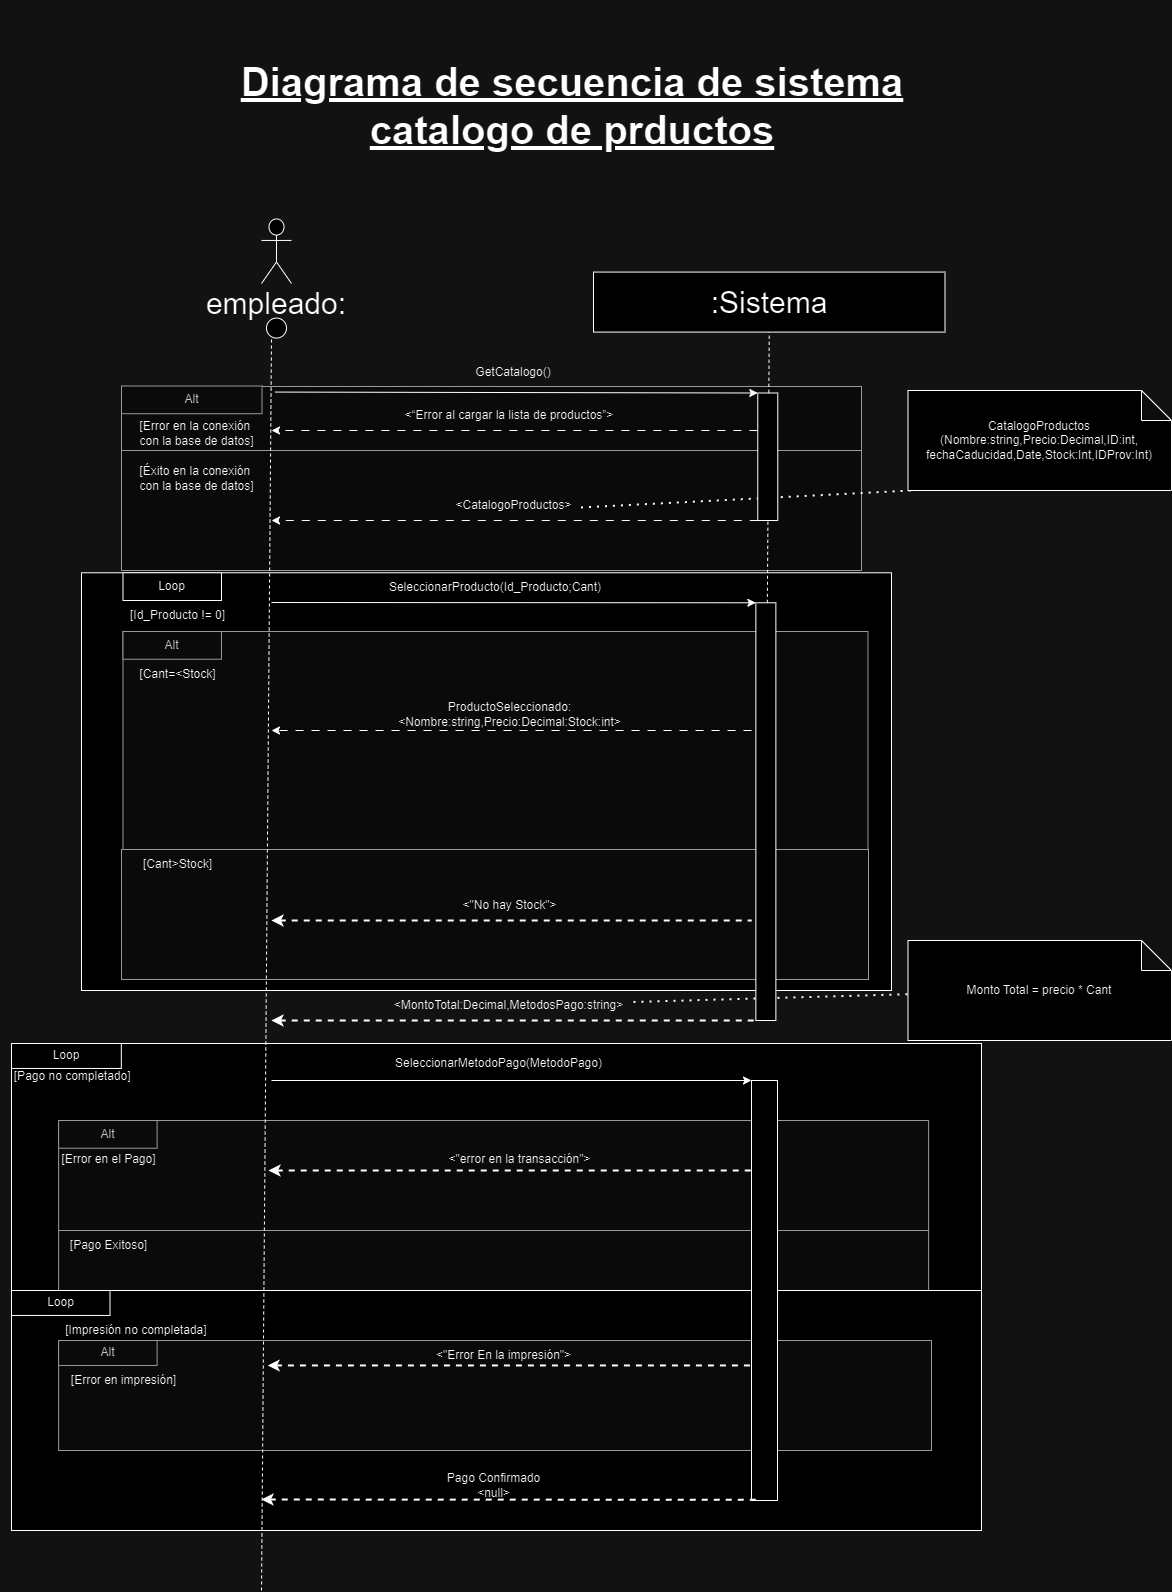

The diagram above was exported from draw.io. Its source (the exported page's mxGraphModel, read from the mxfile embedded in the PNG):
<mxGraphModel dx="2910" dy="-1230" grid="1" gridSize="10" guides="1" tooltips="1" connect="1" arrows="1" fold="1" page="1" pageScale="1" pageWidth="827" pageHeight="1169" math="0" shadow="0">
  <root>
    <mxCell id="0" />
    <mxCell id="1" parent="0" />
    <mxCell id="OuoLSNw1wwW3att1Smvi-1" value="" style="endArrow=none;dashed=1;html=1;dashPattern=1 3;strokeWidth=2;rounded=0;" edge="1" parent="1" source="OuoLSNw1wwW3att1Smvi-39" target="OuoLSNw1wwW3att1Smvi-42">
      <mxGeometry width="50" height="50" relative="1" as="geometry">
        <mxPoint x="670" y="4020" as="sourcePoint" />
        <mxPoint x="700" y="4000" as="targetPoint" />
      </mxGeometry>
    </mxCell>
    <mxCell id="OuoLSNw1wwW3att1Smvi-2" value="" style="rounded=0;whiteSpace=wrap;html=1;fillColor=#f5f5f5;fontColor=#333333;strokeColor=#666666;" vertex="1" parent="1">
      <mxGeometry x="-60" y="3386" width="740" height="183" as="geometry" />
    </mxCell>
    <mxCell id="OuoLSNw1wwW3att1Smvi-3" value="" style="rounded=0;whiteSpace=wrap;html=1;fillColor=#f5f5f5;fontColor=#333333;strokeColor=#666666;" vertex="1" parent="1">
      <mxGeometry x="-60" y="3450" width="740" height="120" as="geometry" />
    </mxCell>
    <mxCell id="OuoLSNw1wwW3att1Smvi-4" value="" style="group" connectable="0" vertex="1" parent="1">
      <mxGeometry x="-170" y="4043" width="970" height="396.22" as="geometry" />
    </mxCell>
    <mxCell id="OuoLSNw1wwW3att1Smvi-5" value="" style="group" connectable="0" vertex="1" parent="OuoLSNw1wwW3att1Smvi-4">
      <mxGeometry x="-11.149425287356319" width="981.1494252873562" height="396.22" as="geometry" />
    </mxCell>
    <mxCell id="OuoLSNw1wwW3att1Smvi-6" value="" style="whiteSpace=wrap;html=1;" vertex="1" parent="OuoLSNw1wwW3att1Smvi-5">
      <mxGeometry x="11.149425287356319" width="969.9999999999998" height="297" as="geometry" />
    </mxCell>
    <mxCell id="OuoLSNw1wwW3att1Smvi-7" value="Loop" style="rounded=0;whiteSpace=wrap;html=1;" vertex="1" parent="OuoLSNw1wwW3att1Smvi-5">
      <mxGeometry x="11.149425287356319" width="109.83298850574711" height="24.948" as="geometry" />
    </mxCell>
    <mxCell id="OuoLSNw1wwW3att1Smvi-8" value="&amp;nbsp;[Pago no completado]" style="text;html=1;align=center;verticalAlign=middle;resizable=0;points=[];autosize=1;strokeColor=none;fillColor=none;" vertex="1" parent="OuoLSNw1wwW3att1Smvi-5">
      <mxGeometry y="18.00000000000023" width="140" height="30" as="geometry" />
    </mxCell>
    <mxCell id="OuoLSNw1wwW3att1Smvi-9" value="" style="endArrow=none;dashed=1;html=1;strokeWidth=2;rounded=0;entryX=0;entryY=1;entryDx=0;entryDy=0;startArrow=classic;startFill=1;" edge="1" parent="OuoLSNw1wwW3att1Smvi-5">
      <mxGeometry width="50" height="50" relative="1" as="geometry">
        <mxPoint x="237.37126436781605" y="137" as="sourcePoint" />
        <mxPoint x="777.0034482758618" y="137" as="targetPoint" />
      </mxGeometry>
    </mxCell>
    <mxCell id="OuoLSNw1wwW3att1Smvi-10" value="" style="rounded=0;whiteSpace=wrap;html=1;" vertex="1" parent="OuoLSNw1wwW3att1Smvi-5">
      <mxGeometry x="11.149425287356351" y="307" width="133.79310344827584" height="60" as="geometry" />
    </mxCell>
    <mxCell id="OuoLSNw1wwW3att1Smvi-11" value="" style="endArrow=none;dashed=1;html=1;dashPattern=1 3;strokeWidth=2;rounded=0;exitX=0.982;exitY=0.566;exitDx=0;exitDy=0;exitPerimeter=0;entryX=0.033;entryY=0.997;entryDx=0;entryDy=0;entryPerimeter=0;" edge="1" parent="1" source="OuoLSNw1wwW3att1Smvi-22" target="OuoLSNw1wwW3att1Smvi-32">
      <mxGeometry width="50" height="50" relative="1" as="geometry">
        <mxPoint x="670" y="3500" as="sourcePoint" />
        <mxPoint x="720" y="3450" as="targetPoint" />
      </mxGeometry>
    </mxCell>
    <mxCell id="OuoLSNw1wwW3att1Smvi-12" value="" style="rounded=0;whiteSpace=wrap;html=1;" vertex="1" parent="1">
      <mxGeometry x="-100" y="3572.28" width="810" height="417.72" as="geometry" />
    </mxCell>
    <mxCell id="OuoLSNw1wwW3att1Smvi-13" value="" style="shape=umlActor;verticalLabelPosition=bottom;verticalAlign=top;html=1;outlineConnect=0;fontSize=30;" vertex="1" parent="1">
      <mxGeometry x="80" y="3218.43" width="30" height="64.57" as="geometry" />
    </mxCell>
    <mxCell id="OuoLSNw1wwW3att1Smvi-14" value=":Sistema" style="rounded=0;whiteSpace=wrap;html=1;fontSize=30;" vertex="1" parent="1">
      <mxGeometry x="412" y="3271.57" width="351.5" height="60" as="geometry" />
    </mxCell>
    <mxCell id="OuoLSNw1wwW3att1Smvi-15" value="" style="ellipse;whiteSpace=wrap;html=1;fontSize=30;" vertex="1" parent="1">
      <mxGeometry x="85" y="3317.57" width="20" height="20" as="geometry" />
    </mxCell>
    <mxCell id="OuoLSNw1wwW3att1Smvi-16" value="" style="endArrow=none;html=1;rounded=0;dashed=1;entryX=0.5;entryY=1;entryDx=0;entryDy=0;fontSize=30;" edge="1" parent="1" source="OuoLSNw1wwW3att1Smvi-34" target="OuoLSNw1wwW3att1Smvi-14">
      <mxGeometry width="50" height="50" relative="1" as="geometry">
        <mxPoint x="587.5" y="3831.57" as="sourcePoint" />
        <mxPoint x="412" y="3381.57" as="targetPoint" />
      </mxGeometry>
    </mxCell>
    <mxCell id="OuoLSNw1wwW3att1Smvi-17" value="" style="endArrow=classic;html=1;rounded=0;fontSize=30;entryX=0;entryY=0;entryDx=0;entryDy=0;" edge="1" parent="1" target="OuoLSNw1wwW3att1Smvi-20">
      <mxGeometry width="50" height="50" relative="1" as="geometry">
        <mxPoint x="93.5" y="3391.57" as="sourcePoint" />
        <mxPoint x="520" y="3392" as="targetPoint" />
      </mxGeometry>
    </mxCell>
    <mxCell id="OuoLSNw1wwW3att1Smvi-18" value="empleado:" style="text;strokeColor=none;align=center;fillColor=none;html=1;verticalAlign=middle;whiteSpace=wrap;rounded=0;fontSize=30;" vertex="1" parent="1">
      <mxGeometry x="-40" y="3283" width="270" height="40" as="geometry" />
    </mxCell>
    <mxCell id="OuoLSNw1wwW3att1Smvi-19" value="GetCatalogo()" style="text;strokeColor=none;align=center;fillColor=none;html=1;verticalAlign=middle;whiteSpace=wrap;rounded=0;" vertex="1" parent="1">
      <mxGeometry x="252" y="3357" width="160" height="30" as="geometry" />
    </mxCell>
    <mxCell id="OuoLSNw1wwW3att1Smvi-20" value="" style="rounded=0;whiteSpace=wrap;html=1;" vertex="1" parent="1">
      <mxGeometry x="576.26" y="3392.5" width="20" height="127.5" as="geometry" />
    </mxCell>
    <mxCell id="OuoLSNw1wwW3att1Smvi-21" value="" style="endArrow=classic;html=1;rounded=0;dashed=1;dashPattern=8 8;exitX=0;exitY=1;exitDx=0;exitDy=0;" edge="1" parent="1" source="OuoLSNw1wwW3att1Smvi-20">
      <mxGeometry width="50" height="50" relative="1" as="geometry">
        <mxPoint x="562.4100000000001" y="3517.5" as="sourcePoint" />
        <mxPoint x="90" y="3520" as="targetPoint" />
      </mxGeometry>
    </mxCell>
    <mxCell id="OuoLSNw1wwW3att1Smvi-22" value="&amp;lt;CatalogoProductos&amp;gt;" style="text;html=1;align=center;verticalAlign=middle;resizable=0;points=[];autosize=1;strokeColor=none;fillColor=none;" vertex="1" parent="1">
      <mxGeometry x="262" y="3490" width="140" height="30" as="geometry" />
    </mxCell>
    <mxCell id="OuoLSNw1wwW3att1Smvi-23" value="" style="endArrow=classic;html=1;rounded=0;fontSize=30;entryX=0;entryY=0;entryDx=0;entryDy=0;" edge="1" parent="1" target="OuoLSNw1wwW3att1Smvi-34">
      <mxGeometry width="50" height="50" relative="1" as="geometry">
        <mxPoint x="90" y="3602" as="sourcePoint" />
        <mxPoint x="590" y="3600" as="targetPoint" />
      </mxGeometry>
    </mxCell>
    <mxCell id="OuoLSNw1wwW3att1Smvi-24" value="SeleccionarProducto(Id_Producto;Cant)" style="text;strokeColor=none;align=center;fillColor=none;html=1;verticalAlign=middle;whiteSpace=wrap;rounded=0;" vertex="1" parent="1">
      <mxGeometry x="234.41" y="3572.28" width="160" height="30" as="geometry" />
    </mxCell>
    <mxCell id="OuoLSNw1wwW3att1Smvi-25" value="Loop" style="rounded=0;whiteSpace=wrap;html=1;" vertex="1" parent="1">
      <mxGeometry x="-58.51" y="3572.28" width="98.51" height="27.72" as="geometry" />
    </mxCell>
    <mxCell id="OuoLSNw1wwW3att1Smvi-26" value="[Id_Producto != 0]" style="text;html=1;align=center;verticalAlign=middle;resizable=0;points=[];autosize=1;strokeColor=none;fillColor=none;" vertex="1" parent="1">
      <mxGeometry x="-63.510000000000005" y="3600" width="120" height="30" as="geometry" />
    </mxCell>
    <mxCell id="OuoLSNw1wwW3att1Smvi-27" value="" style="rounded=0;whiteSpace=wrap;html=1;strokeColor=#666666;align=center;verticalAlign=middle;fontFamily=Helvetica;fontSize=12;fontColor=#333333;fillColor=#f5f5f5;" vertex="1" parent="1">
      <mxGeometry x="-58.510000000000005" y="3631" width="745" height="218" as="geometry" />
    </mxCell>
    <mxCell id="OuoLSNw1wwW3att1Smvi-28" value="Alt" style="rounded=0;whiteSpace=wrap;html=1;fillColor=#f5f5f5;fontColor=#333333;strokeColor=#666666;" vertex="1" parent="1">
      <mxGeometry x="-58.51" y="3631" width="98.51" height="27.72" as="geometry" />
    </mxCell>
    <mxCell id="OuoLSNw1wwW3att1Smvi-29" value="[Cant=&amp;lt;Stock]" style="text;html=1;align=center;verticalAlign=middle;resizable=0;points=[];autosize=1;strokeColor=none;fillColor=none;" vertex="1" parent="1">
      <mxGeometry x="-53.51" y="3658.72" width="100" height="30" as="geometry" />
    </mxCell>
    <mxCell id="OuoLSNw1wwW3att1Smvi-30" value="" style="rounded=0;whiteSpace=wrap;html=1;fillColor=#f5f5f5;fontColor=#333333;strokeColor=#666666;" vertex="1" parent="1">
      <mxGeometry x="-60" y="3849" width="747" height="130" as="geometry" />
    </mxCell>
    <mxCell id="OuoLSNw1wwW3att1Smvi-31" value="" style="endArrow=classic;html=1;rounded=0;dashed=1;dashPattern=8 8;" edge="1" parent="1">
      <mxGeometry width="50" height="50" relative="1" as="geometry">
        <mxPoint x="570" y="3730" as="sourcePoint" />
        <mxPoint x="90" y="3730" as="targetPoint" />
      </mxGeometry>
    </mxCell>
    <mxCell id="OuoLSNw1wwW3att1Smvi-32" value="CatalogoProductos&lt;div&gt;(Nombre:string,Precio:Decimal,ID:int,&lt;/div&gt;&lt;div&gt;fechaCaducidad,Date,Stock:Int,IDProv:Int)&lt;/div&gt;" style="shape=note;whiteSpace=wrap;html=1;backgroundOutline=1;darkOpacity=0.05;" vertex="1" parent="1">
      <mxGeometry x="726.49" y="3390" width="263.51" height="100" as="geometry" />
    </mxCell>
    <mxCell id="OuoLSNw1wwW3att1Smvi-33" value="ProductoSeleccionado:&lt;div&gt;&amp;lt;Nombre:string,Precio:Decimal:Stock:int&amp;gt;&lt;/div&gt;" style="text;html=1;align=center;verticalAlign=middle;resizable=0;points=[];autosize=1;strokeColor=none;fillColor=none;" vertex="1" parent="1">
      <mxGeometry x="203.48000000000002" y="3693.78" width="250" height="40" as="geometry" />
    </mxCell>
    <mxCell id="OuoLSNw1wwW3att1Smvi-34" value="" style="rounded=0;whiteSpace=wrap;html=1;" vertex="1" parent="1">
      <mxGeometry x="574.37" y="3602.28" width="20" height="417.72" as="geometry" />
    </mxCell>
    <mxCell id="OuoLSNw1wwW3att1Smvi-35" value="[Cant&amp;gt;Stock]" style="text;html=1;align=center;verticalAlign=middle;resizable=0;points=[];autosize=1;strokeColor=none;fillColor=none;" vertex="1" parent="1">
      <mxGeometry x="-48.51" y="3849" width="90" height="30" as="geometry" />
    </mxCell>
    <mxCell id="OuoLSNw1wwW3att1Smvi-36" value="" style="endArrow=none;dashed=1;html=1;strokeWidth=2;rounded=0;startArrow=classic;startFill=1;" edge="1" parent="1">
      <mxGeometry width="50" height="50" relative="1" as="geometry">
        <mxPoint x="90" y="3920" as="sourcePoint" />
        <mxPoint x="570" y="3920" as="targetPoint" />
      </mxGeometry>
    </mxCell>
    <mxCell id="OuoLSNw1wwW3att1Smvi-37" value="&amp;lt;&quot;No hay Stock&quot;&amp;gt;" style="text;html=1;align=center;verticalAlign=middle;resizable=0;points=[];autosize=1;strokeColor=none;fillColor=none;" vertex="1" parent="1">
      <mxGeometry x="268.48" y="3890" width="120" height="30" as="geometry" />
    </mxCell>
    <mxCell id="OuoLSNw1wwW3att1Smvi-38" value="" style="endArrow=none;dashed=1;html=1;strokeWidth=2;rounded=0;entryX=0;entryY=1;entryDx=0;entryDy=0;startArrow=classic;startFill=1;" edge="1" parent="1" target="OuoLSNw1wwW3att1Smvi-34">
      <mxGeometry width="50" height="50" relative="1" as="geometry">
        <mxPoint x="90" y="4020" as="sourcePoint" />
        <mxPoint x="410" y="3920" as="targetPoint" />
      </mxGeometry>
    </mxCell>
    <mxCell id="OuoLSNw1wwW3att1Smvi-39" value="&amp;lt;MontoTotal:Decimal,MetodosPago:string&amp;gt;" style="text;html=1;align=center;verticalAlign=middle;resizable=0;points=[];autosize=1;strokeColor=none;fillColor=none;" vertex="1" parent="1">
      <mxGeometry x="202" y="3990" width="250" height="30" as="geometry" />
    </mxCell>
    <mxCell id="OuoLSNw1wwW3att1Smvi-40" value="" style="edgeStyle=none;orthogonalLoop=1;jettySize=auto;html=1;rounded=0;entryX=0;entryY=0;entryDx=0;entryDy=0;" edge="1" parent="1" target="OuoLSNw1wwW3att1Smvi-55">
      <mxGeometry width="100" relative="1" as="geometry">
        <mxPoint x="90" y="4080" as="sourcePoint" />
        <mxPoint x="580" y="4080" as="targetPoint" />
        <Array as="points" />
      </mxGeometry>
    </mxCell>
    <mxCell id="OuoLSNw1wwW3att1Smvi-41" value="SeleccionarMetodoPago(MetodoPago)" style="text;html=1;align=center;verticalAlign=middle;resizable=0;points=[];autosize=1;strokeColor=none;fillColor=none;" vertex="1" parent="1">
      <mxGeometry x="202" y="4048" width="230" height="30" as="geometry" />
    </mxCell>
    <mxCell id="OuoLSNw1wwW3att1Smvi-42" value="Monto Total = precio * Cant" style="shape=note;whiteSpace=wrap;html=1;backgroundOutline=1;darkOpacity=0.05;" vertex="1" parent="1">
      <mxGeometry x="726.49" y="3940" width="263.51" height="100" as="geometry" />
    </mxCell>
    <mxCell id="OuoLSNw1wwW3att1Smvi-43" value="" style="rounded=0;whiteSpace=wrap;html=1;fillColor=#f5f5f5;fontColor=#333333;strokeColor=#666666;" vertex="1" parent="1">
      <mxGeometry x="-122.9" y="4120" width="870" height="110" as="geometry" />
    </mxCell>
    <mxCell id="OuoLSNw1wwW3att1Smvi-44" value="" style="rounded=0;whiteSpace=wrap;html=1;fillColor=#f5f5f5;fontColor=#333333;strokeColor=#666666;" vertex="1" parent="1">
      <mxGeometry x="-122.9" y="4230" width="870" height="290" as="geometry" />
    </mxCell>
    <mxCell id="OuoLSNw1wwW3att1Smvi-45" value="Alt" style="rounded=0;whiteSpace=wrap;html=1;fillColor=#f5f5f5;fontColor=#333333;strokeColor=#666666;" vertex="1" parent="1">
      <mxGeometry x="-122.9" y="4120" width="98.51" height="27.72" as="geometry" />
    </mxCell>
    <mxCell id="OuoLSNw1wwW3att1Smvi-46" value="" style="endArrow=none;dashed=1;html=1;strokeWidth=2;rounded=0;entryX=0;entryY=1;entryDx=0;entryDy=0;startArrow=classic;startFill=1;" edge="1" parent="1">
      <mxGeometry width="50" height="50" relative="1" as="geometry">
        <mxPoint x="87" y="4170" as="sourcePoint" />
        <mxPoint x="570.83" y="4170" as="targetPoint" />
      </mxGeometry>
    </mxCell>
    <mxCell id="OuoLSNw1wwW3att1Smvi-47" value="[Error en el Pago]" style="text;html=1;align=center;verticalAlign=middle;resizable=0;points=[];autosize=1;strokeColor=none;fillColor=none;" vertex="1" parent="1">
      <mxGeometry x="-132.51" y="4143.72" width="120" height="30" as="geometry" />
    </mxCell>
    <mxCell id="OuoLSNw1wwW3att1Smvi-48" value="[Pago Exitoso]" style="text;html=1;align=center;verticalAlign=middle;resizable=0;points=[];autosize=1;strokeColor=none;fillColor=none;" vertex="1" parent="1">
      <mxGeometry x="-122.50999999999999" y="4230" width="100" height="30" as="geometry" />
    </mxCell>
    <mxCell id="OuoLSNw1wwW3att1Smvi-49" value="&amp;lt;&quot;error en la transacción&quot;&amp;gt;" style="text;html=1;align=center;verticalAlign=middle;resizable=0;points=[];autosize=1;strokeColor=none;fillColor=none;" vertex="1" parent="1">
      <mxGeometry x="253.48000000000002" y="4143.72" width="170" height="30" as="geometry" />
    </mxCell>
    <mxCell id="OuoLSNw1wwW3att1Smvi-50" value="" style="rounded=0;whiteSpace=wrap;html=1;" vertex="1" parent="1">
      <mxGeometry x="-170" y="4290" width="970" height="240" as="geometry" />
    </mxCell>
    <mxCell id="OuoLSNw1wwW3att1Smvi-51" value="Loop" style="rounded=0;whiteSpace=wrap;html=1;" vertex="1" parent="1">
      <mxGeometry x="-170" y="4290" width="98.51" height="24.948" as="geometry" />
    </mxCell>
    <mxCell id="OuoLSNw1wwW3att1Smvi-52" value="[Impresión no completada]&amp;nbsp;" style="text;html=1;align=center;verticalAlign=middle;resizable=0;points=[];autosize=1;strokeColor=none;fillColor=none;" vertex="1" parent="1">
      <mxGeometry x="-128.51" y="4314.95" width="170" height="30" as="geometry" />
    </mxCell>
    <mxCell id="OuoLSNw1wwW3att1Smvi-53" value="" style="rounded=0;whiteSpace=wrap;html=1;fillColor=#f5f5f5;fontColor=#333333;strokeColor=#666666;" vertex="1" parent="1">
      <mxGeometry x="-122.9" y="4340" width="872.9" height="110" as="geometry" />
    </mxCell>
    <mxCell id="OuoLSNw1wwW3att1Smvi-54" value="" style="endArrow=none;html=1;rounded=0;dashed=1;entryX=0.5;entryY=1;entryDx=0;entryDy=0;fontSize=30;" edge="1" parent="1">
      <mxGeometry width="50" height="50" relative="1" as="geometry">
        <mxPoint x="80" y="4590" as="sourcePoint" />
        <mxPoint x="90" y="3337.57" as="targetPoint" />
      </mxGeometry>
    </mxCell>
    <mxCell id="OuoLSNw1wwW3att1Smvi-55" value="" style="rounded=0;whiteSpace=wrap;html=1;" vertex="1" parent="1">
      <mxGeometry x="570" y="4080" width="26" height="420" as="geometry" />
    </mxCell>
    <mxCell id="OuoLSNw1wwW3att1Smvi-56" value="[Error en impresión]" style="text;html=1;align=center;verticalAlign=middle;resizable=0;points=[];autosize=1;strokeColor=none;fillColor=none;" vertex="1" parent="1">
      <mxGeometry x="-122.50999999999999" y="4364.95" width="130" height="30" as="geometry" />
    </mxCell>
    <mxCell id="OuoLSNw1wwW3att1Smvi-57" value="Alt" style="rounded=0;whiteSpace=wrap;html=1;fillColor=#f5f5f5;fontColor=#333333;strokeColor=#666666;" vertex="1" parent="1">
      <mxGeometry x="-122.9" y="4340" width="98.51" height="24.948" as="geometry" />
    </mxCell>
    <mxCell id="OuoLSNw1wwW3att1Smvi-58" value="" style="endArrow=none;dashed=1;html=1;strokeWidth=2;rounded=0;entryX=0;entryY=1;entryDx=0;entryDy=0;startArrow=classic;startFill=1;" edge="1" parent="1">
      <mxGeometry width="50" height="50" relative="1" as="geometry">
        <mxPoint x="86.17" y="4364.95" as="sourcePoint" />
        <mxPoint x="570" y="4364.95" as="targetPoint" />
      </mxGeometry>
    </mxCell>
    <mxCell id="OuoLSNw1wwW3att1Smvi-59" value="&amp;lt;&quot;Error En la impresión&quot;&amp;gt;" style="text;html=1;align=center;verticalAlign=middle;resizable=0;points=[];autosize=1;strokeColor=none;fillColor=none;" vertex="1" parent="1">
      <mxGeometry x="242" y="4340" width="160" height="30" as="geometry" />
    </mxCell>
    <mxCell id="OuoLSNw1wwW3att1Smvi-60" value="" style="endArrow=none;dashed=1;html=1;strokeWidth=2;rounded=0;entryX=0;entryY=1;entryDx=0;entryDy=0;startArrow=classic;startFill=1;" edge="1" parent="1">
      <mxGeometry width="50" height="50" relative="1" as="geometry">
        <mxPoint x="80" y="4499" as="sourcePoint" />
        <mxPoint x="574.37" y="4499.31" as="targetPoint" />
      </mxGeometry>
    </mxCell>
    <mxCell id="OuoLSNw1wwW3att1Smvi-61" value="&lt;div&gt;Pago Confirmado&lt;/div&gt;&lt;div&gt;&amp;lt;null&amp;gt;&lt;/div&gt;" style="text;html=1;align=center;verticalAlign=middle;resizable=0;points=[];autosize=1;strokeColor=none;fillColor=none;" vertex="1" parent="1">
      <mxGeometry x="252.10000000000002" y="4465" width="120" height="40" as="geometry" />
    </mxCell>
    <mxCell id="OuoLSNw1wwW3att1Smvi-62" value="Alt" style="rounded=0;whiteSpace=wrap;html=1;fillColor=#f5f5f5;fontColor=#333333;strokeColor=#666666;" vertex="1" parent="1">
      <mxGeometry x="-60" y="3385.5" width="140.51" height="27.72" as="geometry" />
    </mxCell>
    <mxCell id="OuoLSNw1wwW3att1Smvi-63" value="" style="endArrow=classic;html=1;rounded=0;dashed=1;dashPattern=8 8;exitX=0;exitY=1;exitDx=0;exitDy=0;" edge="1" parent="1">
      <mxGeometry width="50" height="50" relative="1" as="geometry">
        <mxPoint x="576" y="3430" as="sourcePoint" />
        <mxPoint x="90" y="3430" as="targetPoint" />
      </mxGeometry>
    </mxCell>
    <mxCell id="OuoLSNw1wwW3att1Smvi-64" value="&amp;lt;“Error al cargar la lista de productos”&amp;gt;" style="text;html=1;align=center;verticalAlign=middle;whiteSpace=wrap;rounded=0;" vertex="1" parent="1">
      <mxGeometry x="193.48" y="3400" width="270" height="30" as="geometry" />
    </mxCell>
    <mxCell id="OuoLSNw1wwW3att1Smvi-65" value="[Error en la conexión&amp;nbsp;&lt;div&gt;con la base de datos]&lt;/div&gt;" style="text;html=1;align=center;verticalAlign=middle;resizable=0;points=[];autosize=1;strokeColor=none;fillColor=none;" vertex="1" parent="1">
      <mxGeometry x="-55" y="3413.22" width="140" height="40" as="geometry" />
    </mxCell>
    <mxCell id="OuoLSNw1wwW3att1Smvi-66" value="[Éxito&amp;nbsp;en la conexión&amp;nbsp;&lt;div&gt;con la base de datos]&lt;/div&gt;" style="text;html=1;align=center;verticalAlign=middle;resizable=0;points=[];autosize=1;strokeColor=none;fillColor=none;" vertex="1" parent="1">
      <mxGeometry x="-55" y="3457.5" width="140" height="40" as="geometry" />
    </mxCell>
    <mxCell id="OuoLSNw1wwW3att1Smvi-67" value="Diagrama de secuencia de sistema&lt;div&gt;catalogo de prductos&lt;br&gt;&lt;/div&gt;" style="text;strokeColor=none;align=center;fillColor=none;html=1;verticalAlign=middle;whiteSpace=wrap;rounded=0;fontStyle=5;fontSize=40;" vertex="1" parent="1">
      <mxGeometry x="41.49000000000001" y="3000" width="700" height="210" as="geometry" />
    </mxCell>
  </root>
</mxGraphModel>